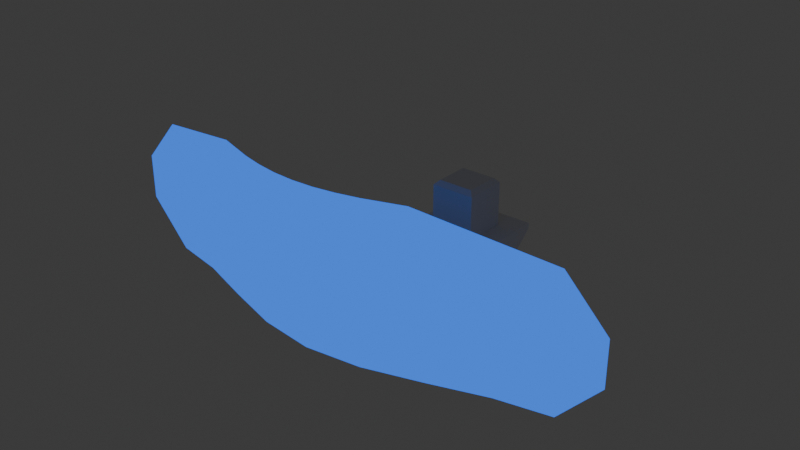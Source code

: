 # Source: Ship.blend  (saved by Blender 4.4.32; exported with 4.5.12 LTS)
import bpy
from mathutils import Matrix  # noqa: F401  (used for matrix-valued properties, if any)

bpy.ops.wm.read_factory_settings(use_empty=True)
scene = bpy.context.scene
scene.name = 'Scene'

# ---- collections
col_collection = bpy.data.collections.new('Collection'); scene.collection.children.link(col_collection)

# ---- materials (node trees are filled in below, after node groups)
mat_material = bpy.data.materials.new('Material')
mat_material.alpha_threshold = 0.0
mat_material.roughness = 0.5
mat_material.line_color = (0.0, 0.0, 0.0, 1.0)
mat_sail_v1 = bpy.data.materials.new('Sail_V1')

# ---- material node trees
mat_material.use_nodes = True; mat_material.node_tree.nodes.clear()
_N = mat_material.node_tree.nodes; _L = mat_material.node_tree.links
n0 = _N.new('ShaderNodeOutputMaterial'); n0.name = 'Material Output'; n0.location = (300, 300)
n1 = _N.new('ShaderNodeBsdfPrincipled'); n1.name = 'Principled BSDF'; n1.location = (10, 300)
n1.inputs[3].default_value = 1.45
_L.new(n1.outputs[0], n0.inputs[0])
n0.is_active_output = True
mat_sail_v1.use_nodes = True; mat_sail_v1.node_tree.nodes.clear()
_N = mat_sail_v1.node_tree.nodes; _L = mat_sail_v1.node_tree.links
n0 = _N.new('ShaderNodeOutputMaterial'); n0.name = 'Material Output'; n0.location = (456, 300)
n1 = _N.new('ShaderNodeMapping'); n1.name = 'Mapping'; n1.location = (-653, 278)
n2 = _N.new('ShaderNodeTexCoord'); n2.name = 'Texture Coordinate'; n2.location = (-828, 276)
n3 = _N.new('ShaderNodeFresnel'); n3.name = 'Fresnel'; n3.location = (-290, 400)
n3.inputs[0].default_value = 0.2
n4 = _N.new('ShaderNodeMixShader'); n4.name = 'Mix Shader'; n4.location = (231, 314)
n5 = _N.new('ShaderNodeEmission'); n5.name = 'Emission'; n5.location = (-261, 250)
n5.inputs[0].default_value = (0.0365, 0.2061, 1.0, 1.0)
n6 = _N.new('ShaderNodeBsdfDiffuse'); n6.name = 'Diffuse BSDF'; n6.location = (-270, 126)
n6.inputs[0].default_value = (0.002281, 0.00446, 0.01978, 1.0)
n7 = _N.new('ShaderNodeValToRGB'); n7.name = 'Color Ramp'; n7.location = (-101, 477)
while len(n7.color_ramp.elements) > 1: n7.color_ramp.elements.remove(n7.color_ramp.elements[-1])
n7.color_ramp.elements[0].position = 0.15; n7.color_ramp.elements[0].color = (1.0, 1.0, 1.0, 1.0)
_e = n7.color_ramp.elements.new(1.0); _e.color = (0.0, 0.0, 0.0, 1.0)
_L.new(n4.outputs[0], n0.inputs[0])
_L.new(n7.outputs[0], n4.inputs[0])
_L.new(n5.outputs[0], n4.inputs[1])
_L.new(n6.outputs[0], n4.inputs[2])
_L.new(n3.outputs[0], n7.inputs[0])
_L.new(n2.outputs[0], n1.inputs[0])
n0.is_active_output = True

# ---- world
world_world = bpy.data.worlds.new('World'); scene.world = world_world
world_world.use_nodes = True; world_world.node_tree.nodes.clear()
_N = world_world.node_tree.nodes; _L = world_world.node_tree.links
n0 = _N.new('ShaderNodeOutputWorld'); n0.name = 'World Output'; n0.location = (300, 300)
n1 = _N.new('ShaderNodeBackground'); n1.name = 'Background'; n1.location = (10, 300)
n1.inputs[0].default_value = (0.05088, 0.05088, 0.05088, 1.0)
_L.new(n1.outputs[0], n0.inputs[0])
n0.is_active_output = True
world_world.color = (0.05088, 0.05088, 0.05088)
world_world.sun_shadow_jitter_overblur = 0.0

# ---- meshes
me_cube = bpy.data.meshes.new('Cube')
me_cube.from_pydata([(1.947, 4.593, 1.0), (1.947, 2.298, -1.0), (1.947, -3.695, 1.0), (1.947, -1.964, -1.0), (0.0, 4.593, 1.0), (0.0, 2.298, -1.0), (0.0, -3.695, 1.0), (0.0, -1.964, -1.0), (1.947, 4.593, 1.263), (1.947, -3.695, 1.263), (0.0, 4.593, 1.263), (0.0, -3.695, 1.263)], [], [(1, 0, 2, 3), (3, 7, 5, 1), (2, 6, 7, 3), (2, 9, 11, 6), (1, 5, 4, 0), (8, 10, 11, 9), (6, 11, 10, 4), (0, 8, 9, 2), (4, 10, 8, 0)])
_uv = me_cube.uv_layers.new(name='UVMap')
_uv.uv.foreach_set('vector', [0.375, 0.6026, 0.625, 0.5, 0.625, 0.75, 0.375, 0.75, 0.375, 0.75, 0.375, 0.75, 0.375, 0.6026, 0.375, 0.6026, 0.625, 0.75, 0.625, 0.75, 0.375, 0.75, 0.375, 0.75, 0.625, 0.75, 0.625, 0.75, 0.625, 0.75, 0.625, 0.75, 0.375, 0.6026, 0.375, 0.6026, 0.625, 0.5, 0.625, 0.5, 0.625, 0.5, 0.625, 0.5, 0.625, 0.75, 0.625, 0.75, 0.625, 0.75, 0.625, 0.75, 0.625, 0.5, 0.625, 0.5, 0.625, 0.5, 0.625, 0.5, 0.625, 0.75, 0.625, 0.75, 0.625, 0.5, 0.625, 0.5, 0.625, 0.5, 0.625, 0.5])
me_cube.materials.append(mat_material)
me_cube.use_mirror_vertex_groups = False
me_cube.update()
me_cube_001 = bpy.data.meshes.new('Cube.001')
me_cube_001.from_pydata([(-1.0, -1.0, -1.0), (-1.0, 1.0, -1.0), (1.0, -1.0, -1.0), (1.0, 1.0, -1.0), (-0.7974, -0.7974, 1.87), (-1.0, -1.0, 1.667), (-0.7974, 0.7974, 1.87), (-1.0, 1.0, 1.667), (0.7974, -0.7974, 1.87), (1.0, -1.0, 1.667), (0.7974, 0.7974, 1.87), (1.0, 1.0, 1.667)], [], [(10, 6, 4, 8), (3, 11, 9, 2), (0, 5, 7, 1), (1, 3, 2, 0), (1, 7, 11, 3), (4, 6, 7, 5), (6, 10, 11, 7), (10, 8, 9, 11), (8, 4, 5, 9), (2, 9, 5, 0)])
_uv = me_cube_001.uv_layers.new(name='UVMap')
_uv.uv.foreach_set('vector', [0.6503, 0.5253, 0.8497, 0.5253, 0.8497, 0.7247, 0.6503, 0.7247, 0.375, 0.5, 0.6074, 0.5, 0.6074, 0.75, 0.375, 0.75, 0.375, 0.0, 0.6074, 0.0, 0.6074, 0.25, 0.375, 0.25, 0.125, 0.5, 0.375, 0.5, 0.375, 0.75, 0.125, 0.75, 0.375, 0.25, 0.6074, 0.25, 0.6074, 0.5, 0.375, 0.5, 0.8497, 0.7247, 0.8497, 0.5253, 0.875, 0.5, 0.875, 0.75, 0.8497, 0.5253, 0.6503, 0.5253, 0.625, 0.5, 0.875, 0.5, 0.6503, 0.5253, 0.6503, 0.7247, 0.6074, 0.75, 0.6074, 0.5, 0.6503, 0.7247, 0.8497, 0.7247, 0.875, 0.75, 0.625, 0.75, 0.375, 0.75, 0.6074, 0.75, 0.6074, 1.0, 0.375, 1.0])
me_cube_001.update()
me_cube_002 = bpy.data.meshes.new('Cube.002')
me_cube_002.from_pydata([(-1.0, -1.0, -1.0), (-1.0, 2.666, -1.0), (-1.0, 1.0, 0.4653), (1.0, -1.0, -1.0), (1.0, 2.666, -1.0), (1.0, 1.0, 0.4653), (-1.0, -1.0, -0.4156), (-1.0, -0.1191, 0.4653), (1.0, -0.1191, 0.4653), (1.0, -1.0, -0.4156)], [], [(5, 2, 7, 8), (1, 2, 5, 4), (0, 6, 7, 2, 1), (1, 4, 3, 0), (4, 5, 8, 9, 3), (8, 7, 6, 9), (3, 9, 6, 0)])
_uv = me_cube_002.uv_layers.new(name='UVMap')
_uv.uv.foreach_set('vector', [0.625, 0.5, 0.875, 0.5, 0.875, 0.6399, 0.625, 0.6399, 0.375, 0.25, 0.625, 0.25, 0.625, 0.5, 0.375, 0.5, 0.375, 0.0, 0.4747, 0.0, 0.625, 0.1101, 0.625, 0.25, 0.375, 0.25, 0.125, 0.5, 0.375, 0.5, 0.375, 0.75, 0.125, 0.75, 0.375, 0.5, 0.625, 0.5, 0.625, 0.6399, 0.4747, 0.75, 0.375, 0.75, 0.625, 0.75, 0.625, 1.0, 0.4747, 1.0, 0.4747, 0.75, 0.375, 0.75, 0.4747, 0.75, 0.4747, 1.0, 0.375, 1.0])
me_cube_002.update()
me_cube_003 = bpy.data.meshes.new('Cube.003')
me_cube_003.from_pydata([(-3.466, -1.0, -1.0), (-3.466, -1.0, 1.0), (-3.466, 1.0, -1.0), (-3.466, 1.0, 1.0), (3.466, -1.0, -1.0), (3.466, -1.0, 1.0), (3.466, 1.0, -1.0), (3.466, 1.0, 1.0)], [], [(0, 1, 3, 2), (2, 3, 7, 6), (6, 7, 5, 4), (4, 5, 1, 0), (2, 6, 4, 0), (7, 3, 1, 5)])
_uv = me_cube_003.uv_layers.new(name='UVMap')
_uv.uv.foreach_set('vector', [0.375, 0.0, 0.625, 0.0, 0.625, 0.25, 0.375, 0.25, 0.375, 0.25, 0.625, 0.25, 0.625, 0.5, 0.375, 0.5, 0.375, 0.5, 0.625, 0.5, 0.625, 0.75, 0.375, 0.75, 0.375, 0.75, 0.625, 0.75, 0.625, 1.0, 0.375, 1.0, 0.125, 0.5, 0.375, 0.5, 0.375, 0.75, 0.125, 0.75, 0.625, 0.5, 0.875, 0.5, 0.875, 0.75, 0.625, 0.75])
me_cube_003.update()
me_plane = bpy.data.meshes.new('Plane')
me_plane.from_pydata([(-9.5, -1.0, 0.02627), (9.5, -1.0, 0.02627), (-9.5, 4.833, 0.101), (9.5, 4.833, 0.101), (-11.27, 2.889, -1.117e-07), (-11.27, 0.9444, -5.585e-08), (11.27, 0.9444, -5.585e-08), (11.27, 2.889, -1.117e-07), (-7.242, -1.0, 0.481), (7.242, -1.0, 0.481), (7.242, 4.833, 0.7416), (-7.242, 4.833, 0.7416), (8.595, 0.9444, 0.3002), (-8.595, 0.9444, 0.3002), (8.595, 2.889, 0.3625), (-8.595, 2.889, 0.3625), (-4.381, 6.004, 1.66), (4.381, 6.004, 1.66), (2.745, 6.004, 2.205), (-2.745, 6.004, 2.205), (-4.828, -1.0, 1.288), (-2.414, -1.0, 2.019), (5.662e-07, -1.0, 2.316), (2.414, -1.0, 2.019), (4.828, -1.0, 1.288), (4.828, 4.833, 1.737), (2.414, 4.833, 2.629), (5.662e-07, 4.833, 3.002), (-2.414, 4.833, 2.629), (-4.828, 4.833, 1.737), (5.73, 0.9444, 1.354), (2.865, 0.9444, 2.49), (-2.831e-07, 0.9444, 3.002), (-2.865, 0.9444, 2.49), (-5.73, 0.9444, 1.354), (5.73, 2.889, 1.498), (2.865, 2.889, 2.714), (-2.831e-07, 2.889, 3.186), (-2.865, 2.889, 2.714), (-5.73, 2.889, 1.498), (1.83, 6.004, 2.43), (0.9149, 6.004, 2.574), (8.493e-07, 6.004, 2.623), (-0.9149, 6.004, 2.574), (-1.83, 6.004, 2.43)], [], [(14, 7, 3, 10), (9, 1, 6, 12), (12, 6, 7, 14), (5, 13, 15, 4), (30, 12, 14, 35), (0, 8, 13, 5), (24, 9, 12, 30), (4, 15, 11, 2), (35, 14, 10, 25), (25, 10, 18, 40), (10, 3, 17, 18), (2, 11, 19, 16), (11, 29, 44, 19), (29, 28, 43, 44), (28, 27, 42, 43), (27, 26, 41, 42), (26, 25, 40, 41), (15, 39, 29, 11), (39, 38, 28, 29), (38, 37, 27, 28), (37, 36, 26, 27), (36, 35, 25, 26), (8, 20, 34, 13), (20, 21, 33, 34), (21, 22, 32, 33), (22, 23, 31, 32), (23, 24, 30, 31), (13, 34, 39, 15), (34, 33, 38, 39), (33, 32, 37, 38), (32, 31, 36, 37), (31, 30, 35, 36)])
me_plane.polygons.foreach_set('use_smooth', [True] * 32)
_uv = me_plane.uv_layers.new(name='UVMap')
_uv.uv.foreach_set('vector', [0.8812, 0.6667, 1.0, 0.6667, 1.0, 1.0, 0.8812, 1.0, 0.8812, 0.0, 1.0, 0.0, 1.0, 0.3333, 0.8812, 0.3333, 0.8812, 0.3333, 1.0, 0.3333, 1.0, 0.6667, 0.8812, 0.6667, 0.0, 0.3333, 0.1188, 0.3333, 0.1188, 0.6667, 0.0, 0.6667, 0.7541, 0.3333, 0.8812, 0.3333, 0.8812, 0.6667, 0.7541, 0.6667, 0.0, 0.0, 0.1188, 0.0, 0.1188, 0.3333, 0.0, 0.3333, 0.7541, 0.0, 0.8812, 0.0, 0.8812, 0.3333, 0.7541, 0.3333, 0.0, 0.6667, 0.1188, 0.6667, 0.1188, 1.0, 0.0, 1.0, 0.7541, 0.6667, 0.8812, 0.6667, 0.8812, 1.0, 0.7541, 1.0, 0.7541, 1.0, 0.8812, 1.0, 0.8812, 1.0, 0.7541, 1.0, 0.8812, 1.0, 1.0, 1.0, 1.0, 1.0, 0.8812, 1.0, 0.0, 1.0, 0.1188, 1.0, 0.1188, 1.0, 0.0, 1.0, 0.1188, 1.0, 0.2459, 1.0, 0.2459, 1.0, 0.1188, 1.0, 0.2459, 1.0, 0.3729, 1.0, 0.3729, 1.0, 0.2459, 1.0, 0.3729, 1.0, 0.5, 1.0, 0.5, 1.0, 0.3729, 1.0, 0.5, 1.0, 0.6271, 1.0, 0.6271, 1.0, 0.5, 1.0, 0.6271, 1.0, 0.7541, 1.0, 0.7541, 1.0, 0.6271, 1.0, 0.1188, 0.6667, 0.2459, 0.6667, 0.2459, 1.0, 0.1188, 1.0, 0.2459, 0.6667, 0.3729, 0.6667, 0.3729, 1.0, 0.2459, 1.0, 0.3729, 0.6667, 0.5, 0.6667, 0.5, 1.0, 0.3729, 1.0, 0.5, 0.6667, 0.6271, 0.6667, 0.6271, 1.0, 0.5, 1.0, 0.6271, 0.6667, 0.7541, 0.6667, 0.7541, 1.0, 0.6271, 1.0, 0.1188, 0.0, 0.2459, 0.0, 0.2459, 0.3333, 0.1188, 0.3333, 0.2459, 0.0, 0.3729, 0.0, 0.3729, 0.3333, 0.2459, 0.3333, 0.3729, 0.0, 0.5, 0.0, 0.5, 0.3333, 0.3729, 0.3333, 0.5, 0.0, 0.6271, 0.0, 0.6271, 0.3333, 0.5, 0.3333, 0.6271, 0.0, 0.7541, 0.0, 0.7541, 0.3333, 0.6271, 0.3333, 0.1188, 0.3333, 0.2459, 0.3333, 0.2459, 0.6667, 0.1188, 0.6667, 0.2459, 0.3333, 0.3729, 0.3333, 0.3729, 0.6667, 0.2459, 0.6667, 0.3729, 0.3333, 0.5, 0.3333, 0.5, 0.6667, 0.3729, 0.6667, 0.5, 0.3333, 0.6271, 0.3333, 0.6271, 0.6667, 0.5, 0.6667, 0.6271, 0.3333, 0.7541, 0.3333, 0.7541, 0.6667, 0.6271, 0.6667])
me_plane.materials.append(mat_sail_v1)
me_plane.update()

# ---- objects
ob_cube = bpy.data.objects.new('Cube', me_cube)
ob_cube_001 = bpy.data.objects.new('Cube.001', me_cube_001)
ob_cube_002 = bpy.data.objects.new('Cube.002', me_cube_002)
ob_cube_003 = bpy.data.objects.new('Cube.003', me_cube_003)
ob_plane = bpy.data.objects.new('Plane', me_plane)

# ---- transforms, parenting, visibility, modifiers, constraints
ob_cube.location = (0.0, 0.0, 0.0)
ob_cube.lock_rotations_4d = False
ob_cube.empty_display_type = 'ARROWS'
ob_cube.lineart.crease_threshold = 0.0
_m = ob_cube.modifiers.new('Mirror', 'MIRROR')
_m.use_clip = True
ob_cube_001.location = (0.0, 2.629, 1.617)
ob_cube_002.location = (0.0, -1.764, 1.617)
ob_cube_003.location = (0.0, -1.29, 1.666)
ob_cube_003.scale = (1.0, 0.1709, 0.1709)
ob_plane.location = (0.0, -4.962, 1.058)
ob_plane.rotation_euler = (1.571, -0.0, 0.0)

# ---- collection membership
col_collection.objects.link(ob_cube)
col_collection.objects.link(ob_cube_001)
col_collection.objects.link(ob_cube_002)
col_collection.objects.link(ob_cube_003)
col_collection.objects.link(ob_plane)

# ---- scene / render settings (as saved in the file)
scene.frame_start = 1; scene.frame_end = 250; scene.frame_set(60)
scene.render.engine = 'BLENDER_EEVEE_NEXT'
bpy.context.view_layer.update()

# ---- added for rendering (the .blend has no active camera): camera
cam_auto = bpy.data.cameras.new('AutoCamera')
cam_auto.lens = 50.0
cam_auto.sensor_width = 36.0
cam_auto.clip_end = 1000.0
ob_auto_camera = bpy.data.objects.new('AutoCamera', cam_auto)
scene.collection.objects.link(ob_auto_camera)
ob_auto_camera.location = (25.0974, -31.8945, 23.109)
ob_auto_camera.rotation_euler = (1.09748, -7.21219e-08, 0.694738)
scene.camera = ob_auto_camera
bpy.context.view_layer.update()
